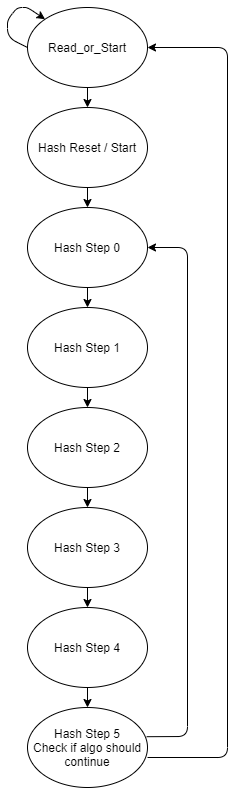

The diagram above was exported from draw.io. Its source (the exported page's mxGraphModel, read from the mxfile embedded in the PNG):
<mxGraphModel dx="1673" dy="896" grid="1" gridSize="10" guides="1" tooltips="1" connect="1" arrows="1" fold="1" page="1" pageScale="1" pageWidth="850" pageHeight="1100" math="0" shadow="0">
  <root>
    <mxCell id="0" />
    <mxCell id="1" parent="0" />
    <mxCell id="wAspKwWItaS54rg3qs0B-2" value="Hash Step 0" style="ellipse;whiteSpace=wrap;html=1;" parent="1" vertex="1">
      <mxGeometry x="320" y="240" width="120" height="80" as="geometry" />
    </mxCell>
    <mxCell id="wAspKwWItaS54rg3qs0B-3" value="&lt;span&gt;Hash Step 1&lt;/span&gt;" style="ellipse;whiteSpace=wrap;html=1;" parent="1" vertex="1">
      <mxGeometry x="320" y="340" width="120" height="80" as="geometry" />
    </mxCell>
    <mxCell id="wAspKwWItaS54rg3qs0B-4" value="&lt;span&gt;Hash Step 2&lt;/span&gt;" style="ellipse;whiteSpace=wrap;html=1;" parent="1" vertex="1">
      <mxGeometry x="320" y="440" width="120" height="80" as="geometry" />
    </mxCell>
    <mxCell id="wAspKwWItaS54rg3qs0B-5" value="&lt;span&gt;Hash Step 3&lt;/span&gt;" style="ellipse;whiteSpace=wrap;html=1;" parent="1" vertex="1">
      <mxGeometry x="320" y="540" width="120" height="80" as="geometry" />
    </mxCell>
    <mxCell id="wAspKwWItaS54rg3qs0B-6" value="&lt;span&gt;Hash Step 4&lt;/span&gt;" style="ellipse;whiteSpace=wrap;html=1;" parent="1" vertex="1">
      <mxGeometry x="320" y="640" width="120" height="80" as="geometry" />
    </mxCell>
    <mxCell id="wAspKwWItaS54rg3qs0B-7" value="&lt;span&gt;Hash Step 5&lt;br&gt;Check if algo should continue&lt;br&gt;&lt;/span&gt;" style="ellipse;whiteSpace=wrap;html=1;" parent="1" vertex="1">
      <mxGeometry x="320" y="740" width="120" height="80" as="geometry" />
    </mxCell>
    <mxCell id="wAspKwWItaS54rg3qs0B-8" value="" style="endArrow=classic;html=1;entryX=1;entryY=0.5;entryDx=0;entryDy=0;exitX=0.993;exitY=0.365;exitDx=0;exitDy=0;exitPerimeter=0;" parent="1" target="wAspKwWItaS54rg3qs0B-2" edge="1" source="wAspKwWItaS54rg3qs0B-7">
      <mxGeometry width="50" height="50" relative="1" as="geometry">
        <mxPoint x="440" y="670" as="sourcePoint" />
        <mxPoint x="480" y="128.4000244140625" as="targetPoint" />
        <Array as="points">
          <mxPoint x="480" y="769" />
          <mxPoint x="480" y="280" />
        </Array>
      </mxGeometry>
    </mxCell>
    <mxCell id="wAspKwWItaS54rg3qs0B-9" value="" style="endArrow=classic;html=1;exitX=0.5;exitY=1;exitDx=0;exitDy=0;entryX=0.5;entryY=0;entryDx=0;entryDy=0;" parent="1" source="wAspKwWItaS54rg3qs0B-2" target="wAspKwWItaS54rg3qs0B-3" edge="1">
      <mxGeometry width="50" height="50" relative="1" as="geometry">
        <mxPoint x="400" y="390" as="sourcePoint" />
        <mxPoint x="450" y="340" as="targetPoint" />
      </mxGeometry>
    </mxCell>
    <mxCell id="wAspKwWItaS54rg3qs0B-10" value="" style="endArrow=classic;html=1;exitX=0.5;exitY=1;exitDx=0;exitDy=0;entryX=0.5;entryY=0;entryDx=0;entryDy=0;" parent="1" source="wAspKwWItaS54rg3qs0B-3" target="wAspKwWItaS54rg3qs0B-4" edge="1">
      <mxGeometry width="50" height="50" relative="1" as="geometry">
        <mxPoint x="390" y="331" as="sourcePoint" />
        <mxPoint x="390" y="351" as="targetPoint" />
      </mxGeometry>
    </mxCell>
    <mxCell id="wAspKwWItaS54rg3qs0B-11" value="" style="endArrow=classic;html=1;entryX=0.5;entryY=0;entryDx=0;entryDy=0;" parent="1" target="wAspKwWItaS54rg3qs0B-5" edge="1">
      <mxGeometry width="50" height="50" relative="1" as="geometry">
        <mxPoint x="380" y="520" as="sourcePoint" />
        <mxPoint x="390" y="450" as="targetPoint" />
      </mxGeometry>
    </mxCell>
    <mxCell id="wAspKwWItaS54rg3qs0B-12" value="" style="endArrow=classic;html=1;entryX=0.5;entryY=0;entryDx=0;entryDy=0;exitX=0.5;exitY=1;exitDx=0;exitDy=0;" parent="1" source="wAspKwWItaS54rg3qs0B-5" target="wAspKwWItaS54rg3qs0B-6" edge="1">
      <mxGeometry width="50" height="50" relative="1" as="geometry">
        <mxPoint x="390" y="530" as="sourcePoint" />
        <mxPoint x="390" y="550" as="targetPoint" />
      </mxGeometry>
    </mxCell>
    <mxCell id="wAspKwWItaS54rg3qs0B-13" value="" style="endArrow=classic;html=1;entryX=0.5;entryY=0;entryDx=0;entryDy=0;exitX=0.5;exitY=1;exitDx=0;exitDy=0;" parent="1" source="wAspKwWItaS54rg3qs0B-6" target="wAspKwWItaS54rg3qs0B-7" edge="1">
      <mxGeometry width="50" height="50" relative="1" as="geometry">
        <mxPoint x="390" y="630" as="sourcePoint" />
        <mxPoint x="390" y="650" as="targetPoint" />
      </mxGeometry>
    </mxCell>
    <mxCell id="wAspKwWItaS54rg3qs0B-14" value="Read_or_Start" style="ellipse;whiteSpace=wrap;html=1;" parent="1" vertex="1">
      <mxGeometry x="320" y="40" width="120" height="80" as="geometry" />
    </mxCell>
    <mxCell id="wAspKwWItaS54rg3qs0B-16" value="" style="endArrow=classic;html=1;exitX=0;exitY=0.5;exitDx=0;exitDy=0;entryX=0;entryY=0;entryDx=0;entryDy=0;" parent="1" source="wAspKwWItaS54rg3qs0B-14" target="wAspKwWItaS54rg3qs0B-14" edge="1">
      <mxGeometry width="50" height="50" relative="1" as="geometry">
        <mxPoint x="262.42640687119274" y="51.7157287525381" as="sourcePoint" />
        <mxPoint x="310" y="20" as="targetPoint" />
        <Array as="points">
          <mxPoint x="300" y="70" />
          <mxPoint x="300" y="52" />
          <mxPoint x="310" y="40" />
          <mxPoint x="320" y="40" />
        </Array>
      </mxGeometry>
    </mxCell>
    <mxCell id="wAspKwWItaS54rg3qs0B-17" value="" style="endArrow=classic;html=1;entryX=1;entryY=0.5;entryDx=0;entryDy=0;exitX=1;exitY=0.625;exitDx=0;exitDy=0;exitPerimeter=0;" parent="1" target="wAspKwWItaS54rg3qs0B-14" edge="1" source="wAspKwWItaS54rg3qs0B-7">
      <mxGeometry width="50" height="50" relative="1" as="geometry">
        <mxPoint x="440" y="680" as="sourcePoint" />
        <mxPoint x="480" y="180" as="targetPoint" />
        <Array as="points">
          <mxPoint x="520" y="790" />
          <mxPoint x="520" y="80" />
        </Array>
      </mxGeometry>
    </mxCell>
    <mxCell id="NDJSjhtRQiPMFJOuNic2-1" value="&lt;span&gt;Hash Reset / Start&lt;br&gt;&lt;/span&gt;" style="ellipse;whiteSpace=wrap;html=1;" vertex="1" parent="1">
      <mxGeometry x="320" y="140" width="120" height="80" as="geometry" />
    </mxCell>
    <mxCell id="NDJSjhtRQiPMFJOuNic2-3" value="" style="endArrow=classic;html=1;exitX=0.5;exitY=1;exitDx=0;exitDy=0;entryX=0.5;entryY=0;entryDx=0;entryDy=0;" edge="1" parent="1" source="NDJSjhtRQiPMFJOuNic2-1" target="wAspKwWItaS54rg3qs0B-2">
      <mxGeometry width="50" height="50" relative="1" as="geometry">
        <mxPoint x="390" y="330" as="sourcePoint" />
        <mxPoint x="390" y="350" as="targetPoint" />
      </mxGeometry>
    </mxCell>
    <mxCell id="NDJSjhtRQiPMFJOuNic2-4" value="" style="endArrow=classic;html=1;exitX=0.5;exitY=1;exitDx=0;exitDy=0;" edge="1" parent="1" source="wAspKwWItaS54rg3qs0B-14">
      <mxGeometry width="50" height="50" relative="1" as="geometry">
        <mxPoint x="390" y="330" as="sourcePoint" />
        <mxPoint x="380" y="140" as="targetPoint" />
      </mxGeometry>
    </mxCell>
  </root>
</mxGraphModel>